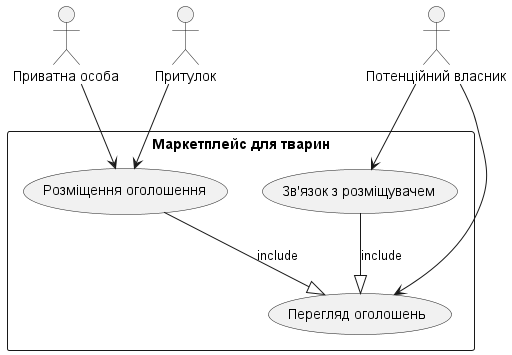

The diagram above was rendered by PlantUML. Its source (embedded in the PNG):
@startuml

!define RECTANGLE node
actor "Приватна особа" as User
actor "Притулок" as Shelter
actor "Потенційний власник" as PotentialOwner

rectangle "Маркетплейс для тварин" as PetMarketplace {
    usecase "Розміщення оголошення" as PostAdvertisement
    usecase "Перегляд оголошень" as ViewAdvertisements
    usecase "Зв'язок з розміщувачем" as ContactPoster
}

User --> PostAdvertisement
Shelter --> PostAdvertisement
PotentialOwner --> ViewAdvertisements
PotentialOwner --> ContactPoster

PostAdvertisement --|> ViewAdvertisements : include
ContactPoster --|> ViewAdvertisements : include

@enduml